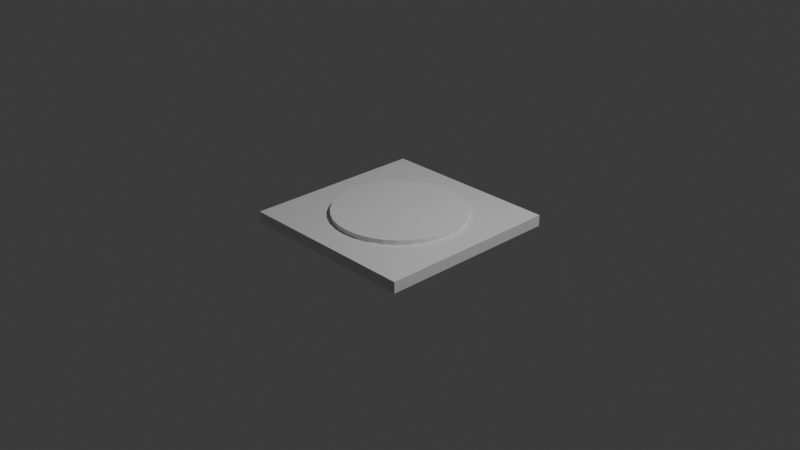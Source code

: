 # Source: ButtonPressed_1.blend  (saved by Blender 4.4.32; exported with 4.5.12 LTS)
import bpy
from mathutils import Matrix  # noqa: F401  (used for matrix-valued properties, if any)

bpy.ops.wm.read_factory_settings(use_empty=True)
scene = bpy.context.scene
scene.name = 'Scene'

# ---- collections
col_collection = bpy.data.collections.new('Collection'); scene.collection.children.link(col_collection)

# ---- materials (node trees are filled in below, after node groups)
mat_material = bpy.data.materials.new('Material')
mat_material.alpha_threshold = 0.0
mat_material.roughness = 0.5
mat_material.line_color = (0.0, 0.0, 0.0, 1.0)

# ---- material node trees
mat_material.use_nodes = True; mat_material.node_tree.nodes.clear()
_N = mat_material.node_tree.nodes; _L = mat_material.node_tree.links
n0 = _N.new('ShaderNodeOutputMaterial'); n0.name = 'Material Output'; n0.location = (300, 300)
n1 = _N.new('ShaderNodeBsdfPrincipled'); n1.name = 'Principled BSDF'; n1.location = (10, 300)
n1.inputs[3].default_value = 1.45
_L.new(n1.outputs[0], n0.inputs[0])
n0.is_active_output = True

# ---- world
world_world = bpy.data.worlds.new('World'); scene.world = world_world
world_world.use_nodes = True; world_world.node_tree.nodes.clear()
_N = world_world.node_tree.nodes; _L = world_world.node_tree.links
n0 = _N.new('ShaderNodeOutputWorld'); n0.name = 'World Output'; n0.location = (300, 300)
n1 = _N.new('ShaderNodeBackground'); n1.name = 'Background'; n1.location = (10, 300)
n1.inputs[0].default_value = (0.05088, 0.05088, 0.05088, 1.0)
_L.new(n1.outputs[0], n0.inputs[0])
n0.is_active_output = True
world_world.color = (0.05088, 0.05088, 0.05088)
world_world.sun_shadow_jitter_overblur = 0.0

# ---- cameras
cam_camera = bpy.data.cameras.new('Camera')
cam_camera.clip_end = 100.0
cam_camera.ortho_scale = 7.314

# ---- lights
light_light = bpy.data.lights.new('Light', 'POINT')
light_light.energy = 1000.0
light_light.shadow_soft_size = 0.1

# ---- meshes
me_cube = bpy.data.meshes.new('Cube')
me_cube.from_pydata([(1.0, 1.0, 1.0), (1.0, 1.0, -1.0), (1.0, -1.0, 1.0), (1.0, -1.0, -1.0), (-1.0, 1.0, 1.0), (-1.0, 1.0, -1.0), (-1.0, -1.0, 1.0), (-1.0, -1.0, -1.0)], [], [(0, 4, 6, 2), (3, 2, 6, 7), (7, 6, 4, 5), (5, 1, 3, 7), (1, 0, 2, 3), (5, 4, 0, 1)])
_uv = me_cube.uv_layers.new(name='UVMap')
_uv.uv.foreach_set('vector', [0.625, 0.5, 0.875, 0.5, 0.875, 0.75, 0.625, 0.75, 0.375, 0.75, 0.625, 0.75, 0.625, 1.0, 0.375, 1.0, 0.375, 0.0, 0.625, 0.0, 0.625, 0.25, 0.375, 0.25, 0.125, 0.5, 0.375, 0.5, 0.375, 0.75, 0.125, 0.75, 0.375, 0.5, 0.625, 0.5, 0.625, 0.75, 0.375, 0.75, 0.375, 0.25, 0.625, 0.25, 0.625, 0.5, 0.375, 0.5])
me_cube.materials.append(mat_material)
me_cube.use_mirror_vertex_groups = False
me_cube.update()
me_cylinder = bpy.data.meshes.new('Cylinder')
me_cylinder.from_pydata([(0.0, 1.0, -1.0), (0.0, 1.0, 1.0), (0.1951, 0.9808, -1.0), (0.1951, 0.9808, 1.0), (0.3827, 0.9239, -1.0), (0.3827, 0.9239, 1.0), (0.5556, 0.8315, -1.0), (0.5556, 0.8315, 1.0), (0.7071, 0.7071, -1.0), (0.7071, 0.7071, 1.0), (0.8315, 0.5556, -1.0), (0.8315, 0.5556, 1.0), (0.9239, 0.3827, -1.0), (0.9239, 0.3827, 1.0), (0.9808, 0.1951, -1.0), (0.9808, 0.1951, 1.0), (1.0, 0.0, -1.0), (1.0, 0.0, 1.0), (0.9808, -0.1951, -1.0), (0.9808, -0.1951, 1.0), (0.9239, -0.3827, -1.0), (0.9239, -0.3827, 1.0), (0.8315, -0.5556, -1.0), (0.8315, -0.5556, 1.0), (0.7071, -0.7071, -1.0), (0.7071, -0.7071, 1.0), (0.5556, -0.8315, -1.0), (0.5556, -0.8315, 1.0), (0.3827, -0.9239, -1.0), (0.3827, -0.9239, 1.0), (0.1951, -0.9808, -1.0), (0.1951, -0.9808, 1.0), (0.0, -1.0, -1.0), (0.0, -1.0, 1.0), (-0.1951, -0.9808, -1.0), (-0.1951, -0.9808, 1.0), (-0.3827, -0.9239, -1.0), (-0.3827, -0.9239, 1.0), (-0.5556, -0.8315, -1.0), (-0.5556, -0.8315, 1.0), (-0.7071, -0.7071, -1.0), (-0.7071, -0.7071, 1.0), (-0.8315, -0.5556, -1.0), (-0.8315, -0.5556, 1.0), (-0.9239, -0.3827, -1.0), (-0.9239, -0.3827, 1.0), (-0.9808, -0.1951, -1.0), (-0.9808, -0.1951, 1.0), (-1.0, 0.0, -1.0), (-1.0, 0.0, 1.0), (-0.9808, 0.1951, -1.0), (-0.9808, 0.1951, 1.0), (-0.9239, 0.3827, -1.0), (-0.9239, 0.3827, 1.0), (-0.8315, 0.5556, -1.0), (-0.8315, 0.5556, 1.0), (-0.7071, 0.7071, -1.0), (-0.7071, 0.7071, 1.0), (-0.5556, 0.8315, -1.0), (-0.5556, 0.8315, 1.0), (-0.3827, 0.9239, -1.0), (-0.3827, 0.9239, 1.0), (-0.1951, 0.9808, -1.0), (-0.1951, 0.9808, 1.0)], [], [(0, 1, 3, 2), (2, 3, 5, 4), (4, 5, 7, 6), (6, 7, 9, 8), (8, 9, 11, 10), (10, 11, 13, 12), (12, 13, 15, 14), (14, 15, 17, 16), (16, 17, 19, 18), (18, 19, 21, 20), (20, 21, 23, 22), (22, 23, 25, 24), (24, 25, 27, 26), (26, 27, 29, 28), (28, 29, 31, 30), (30, 31, 33, 32), (32, 33, 35, 34), (34, 35, 37, 36), (36, 37, 39, 38), (38, 39, 41, 40), (40, 41, 43, 42), (42, 43, 45, 44), (44, 45, 47, 46), (46, 47, 49, 48), (48, 49, 51, 50), (50, 51, 53, 52), (52, 53, 55, 54), (54, 55, 57, 56), (56, 57, 59, 58), (58, 59, 61, 60), (3, 1, 63, 61, 59, 57, 55, 53, 51, 49, 47, 45, 43, 41, 39, 37, 35, 33, 31, 29, 27, 25, 23, 21, 19, 17, 15, 13, 11, 9, 7, 5), (60, 61, 63, 62), (62, 63, 1, 0), (0, 2, 4, 6, 8, 10, 12, 14, 16, 18, 20, 22, 24, 26, 28, 30, 32, 34, 36, 38, 40, 42, 44, 46, 48, 50, 52, 54, 56, 58, 60, 62)])
_uv = me_cylinder.uv_layers.new(name='UVMap')
_uv.uv.foreach_set('vector', [1.0, 0.5, 1.0, 1.0, 0.9688, 1.0, 0.9688, 0.5, 0.9688, 0.5, 0.9688, 1.0, 0.9375, 1.0, 0.9375, 0.5, 0.9375, 0.5, 0.9375, 1.0, 0.9062, 1.0, 0.9062, 0.5, 0.9062, 0.5, 0.9062, 1.0, 0.875, 1.0, 0.875, 0.5, 0.875, 0.5, 0.875, 1.0, 0.8438, 1.0, 0.8438, 0.5, 0.8438, 0.5, 0.8438, 1.0, 0.8125, 1.0, 0.8125, 0.5, 0.8125, 0.5, 0.8125, 1.0, 0.7812, 1.0, 0.7812, 0.5, 0.7812, 0.5, 0.7812, 1.0, 0.75, 1.0, 0.75, 0.5, 0.75, 0.5, 0.75, 1.0, 0.7188, 1.0, 0.7188, 0.5, 0.7188, 0.5, 0.7188, 1.0, 0.6875, 1.0, 0.6875, 0.5, 0.6875, 0.5, 0.6875, 1.0, 0.6562, 1.0, 0.6562, 0.5, 0.6562, 0.5, 0.6562, 1.0, 0.625, 1.0, 0.625, 0.5, 0.625, 0.5, 0.625, 1.0, 0.5938, 1.0, 0.5938, 0.5, 0.5938, 0.5, 0.5938, 1.0, 0.5625, 1.0, 0.5625, 0.5, 0.5625, 0.5, 0.5625, 1.0, 0.5312, 1.0, 0.5312, 0.5, 0.5312, 0.5, 0.5312, 1.0, 0.5, 1.0, 0.5, 0.5, 0.5, 0.5, 0.5, 1.0, 0.4688, 1.0, 0.4688, 0.5, 0.4688, 0.5, 0.4688, 1.0, 0.4375, 1.0, 0.4375, 0.5, 0.4375, 0.5, 0.4375, 1.0, 0.4062, 1.0, 0.4062, 0.5, 0.4062, 0.5, 0.4062, 1.0, 0.375, 1.0, 0.375, 0.5, 0.375, 0.5, 0.375, 1.0, 0.3438, 1.0, 0.3438, 0.5, 0.3438, 0.5, 0.3438, 1.0, 0.3125, 1.0, 0.3125, 0.5, 0.3125, 0.5, 0.3125, 1.0, 0.2812, 1.0, 0.2812, 0.5, 0.2812, 0.5, 0.2812, 1.0, 0.25, 1.0, 0.25, 0.5, 0.25, 0.5, 0.25, 1.0, 0.2188, 1.0, 0.2188, 0.5, 0.2188, 0.5, 0.2188, 1.0, 0.1875, 1.0, 0.1875, 0.5, 0.1875, 0.5, 0.1875, 1.0, 0.1562, 1.0, 0.1562, 0.5, 0.1562, 0.5, 0.1562, 1.0, 0.125, 1.0, 0.125, 0.5, 0.125, 0.5, 0.125, 1.0, 0.09375, 1.0, 0.09375, 0.5, 0.09375, 0.5, 0.09375, 1.0, 0.0625, 1.0, 0.0625, 0.5, 0.2968, 0.4854, 0.25, 0.49, 0.2032, 0.4854, 0.1582, 0.4717, 0.1167, 0.4496, 0.08029, 0.4197, 0.05045, 0.3833, 0.02827, 0.3418, 0.01461, 0.2968, 0.01, 0.25, 0.01461, 0.2032, 0.02827, 0.1582, 0.05045, 0.1167, 0.08029, 0.08029, 0.1167, 0.05045, 0.1582, 0.02827, 0.2032, 0.01461, 0.25, 0.01, 0.2968, 0.01461, 0.3418, 0.02827, 0.3833, 0.05045, 0.4197, 0.08029, 0.4496, 0.1167, 0.4717, 0.1582, 0.4854, 0.2032, 0.49, 0.25, 0.4854, 0.2968, 0.4717, 0.3418, 0.4496, 0.3833, 0.4197, 0.4197, 0.3833, 0.4496, 0.3418, 0.4717, 0.0625, 0.5, 0.0625, 1.0, 0.03125, 1.0, 0.03125, 0.5, 0.03125, 0.5, 0.03125, 1.0, 0.0, 1.0, 0.0, 0.5, 0.75, 0.49, 0.7968, 0.4854, 0.8418, 0.4717, 0.8833, 0.4496, 0.9197, 0.4197, 0.9496, 0.3833, 0.9717, 0.3418, 0.9854, 0.2968, 0.99, 0.25, 0.9854, 0.2032, 0.9717, 0.1582, 0.9496, 0.1167, 0.9197, 0.08029, 0.8833, 0.05045, 0.8418, 0.02827, 0.7968, 0.01461, 0.75, 0.01, 0.7032, 0.01461, 0.6582, 0.02827, 0.6167, 0.05045, 0.5803, 0.08029, 0.5504, 0.1167, 0.5283, 0.1582, 0.5146, 0.2032, 0.51, 0.25, 0.5146, 0.2968, 0.5283, 0.3418, 0.5504, 0.3833, 0.5803, 0.4197, 0.6167, 0.4496, 0.6582, 0.4717, 0.7032, 0.4854])
me_cylinder.update()

# ---- objects
ob_cube = bpy.data.objects.new('Cube', me_cube)
ob_light = bpy.data.objects.new('Light', light_light)
ob_camera = bpy.data.objects.new('Camera', cam_camera)
ob_cylinder = bpy.data.objects.new('Cylinder', me_cylinder)

# ---- transforms, parenting, visibility, modifiers, constraints
ob_cube.location = (0.0, 0.0, 0.0)
ob_cube.scale = (1.0, 1.0, 0.06)
ob_cube.lock_rotations_4d = False
ob_cube.empty_display_type = 'ARROWS'
ob_cube.lineart.crease_threshold = 0.0
ob_light.location = (4.076, 1.005, 5.904)
ob_light.rotation_euler = (0.6503, 0.05522, 1.866)
ob_light.lock_rotations_4d = False
ob_light.empty_display_type = 'ARROWS'
ob_light.color = (0.0, 0.0, 0.0, 0.0)
ob_light.lineart.crease_threshold = 0.0
ob_camera.location = (7.359, -6.926, 4.958)
ob_camera.rotation_euler = (1.109, 0.0, 0.8149)
ob_camera.lock_rotations_4d = False
ob_camera.empty_display_type = 'ARROWS'
ob_camera.color = (0.0, 0.0, 0.0, 0.0)
ob_camera.display_type = 'WIRE'
ob_camera.lineart.crease_threshold = 0.0
ob_cylinder.location = (0.0, 0.0, -0.008494)
ob_cylinder.scale = (0.7, 0.7, 0.12)

# ---- collection membership
col_collection.objects.link(ob_cube)
col_collection.objects.link(ob_light)
col_collection.objects.link(ob_camera)
col_collection.objects.link(ob_cylinder)

# ---- scene / render settings (as saved in the file)
scene.camera = ob_camera
scene.frame_start = 1; scene.frame_end = 250; scene.frame_set(1)
scene.render.engine = 'BLENDER_EEVEE_NEXT'
bpy.context.view_layer.update()
